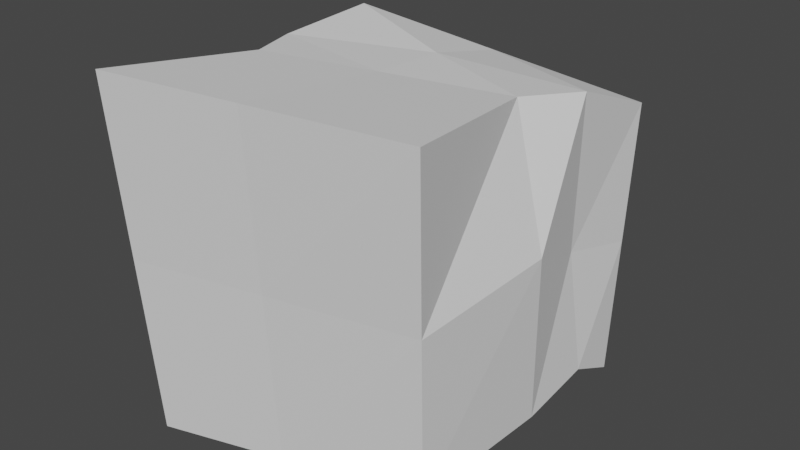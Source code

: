 # Source: pillar.blend  (saved by Blender 3.3.6; exported with 4.5.12 LTS)
import bpy
from mathutils import Matrix  # noqa: F401  (used for matrix-valued properties, if any)

bpy.ops.wm.read_factory_settings(use_empty=True)
scene = bpy.context.scene
scene.name = 'Scene'

# ---- collections
col_collection = bpy.data.collections.new('Collection'); scene.collection.children.link(col_collection)

# ---- world
world_world = bpy.data.worlds.new('World'); scene.world = world_world
world_world.use_nodes = True; world_world.node_tree.nodes.clear()
_N = world_world.node_tree.nodes; _L = world_world.node_tree.links
n0 = _N.new('ShaderNodeOutputWorld'); n0.name = 'World Output'; n0.location = (300, 300)
n1 = _N.new('ShaderNodeBackground'); n1.name = 'Background'; n1.location = (10, 300)
n1.inputs[0].default_value = (0.05088, 0.05088, 0.05088, 1.0)
_L.new(n1.outputs[0], n0.inputs[0])
n0.is_active_output = True
world_world.color = (0.05088, 0.05088, 0.05088)
world_world.use_sun_shadow = False
world_world.sun_shadow_jitter_overblur = 0.0

# ---- meshes
me_cube_001 = bpy.data.meshes.new('Cube.001')
me_cube_001.from_pydata([(-1.174, -1.0, 1.04), (-1.0, 1.0, 1.0), (-0.9077, -1.0, -1.225), (-0.7699, 1.148, -0.5691), (1.086, -1.0, 1.198), (0.987, 1.163, 0.7402), (1.025, -0.8775, -0.8167), (1.0, 1.0, -1.0), (-0.9062, -0.04274, 0.9645), (-1.0, -4.371e-08, -1.0), (1.052, 0.08134, -0.8373), (0.844, 0.08158, 1.053), (-1.094, 0.3801, 0.9227), (-1.0, 0.5, -1.0), (1.022, 0.6288, -0.8122), (1.0, 0.5, 1.0), (0.05844, -0.9387, -1.021), (0.3391, 0.9588, -0.7545), (-0.04403, -1.0, 1.119), (-0.006517, 1.081, 0.8701), (-0.0311, 0.01942, 1.009), (0.2203, -0.1065, -0.7799), (0.0, 0.5, 1.0), (-0.1622, 0.6325, -0.9114), (-1.041, -1.0, -0.09251), (-0.9772, 0.9814, 0.1216), (1.055, -0.9387, 0.1907), (0.9935, 1.081, -0.1299), (1.104, -0.005417, 0.2491), (-0.9531, -0.02137, -0.01776), (0.95, 0.5568, -0.0003557), (-0.7753, 0.4545, -0.007173), (0.0005512, 1.423, -0.04697), (0.007207, -0.9694, 0.04911)], [], [(31, 25, 3, 13), (23, 17, 7, 14), (30, 27, 5, 15), (22, 19, 1, 12), (33, 26, 4, 18), (32, 25, 1, 19), (18, 20, 8, 0), (26, 28, 11, 4), (16, 21, 10, 6), (24, 29, 9, 2), (20, 22, 12, 8), (28, 30, 15, 11), (21, 23, 14, 10), (29, 31, 13, 9), (9, 13, 23, 21), (11, 15, 22, 20), (2, 9, 21, 16), (4, 11, 20, 18), (27, 32, 19, 5), (24, 33, 18, 0), (15, 5, 19, 22), (13, 3, 17, 23), (2, 16, 33, 24), (7, 17, 32, 27), (8, 12, 31, 29), (10, 14, 30, 28), (0, 8, 29, 24), (6, 10, 28, 26), (17, 3, 25, 32), (16, 6, 26, 33), (14, 7, 27, 30), (12, 1, 25, 31)])
_uv = me_cube_001.uv_layers.new(name='UVMap')
_uv.uv.foreach_set('vector', [0.4608, 0.5406, 0.3802, 0.5617, 0.3532, 0.4525, 0.4564, 0.3873, 0.1363, 0.4428, 0.2187, 0.3953, 0.3189, 0.3962, 0.3214, 0.453, 0.8512, 0.6132, 0.8637, 0.6964, 0.7275, 0.6957, 0.6972, 0.5888, 0.4533, 0.1944, 0.3609, 0.1975, 0.3685, 0.04247, 0.4624, 0.02274, 0.1729, 0.188, 0.3376, 0.1985, 0.3532, 0.3552, 0.1766, 0.3552, 0.8296, 0.1771, 0.8319, 0.0207, 0.9673, 0.0, 0.9673, 0.1566, 0.6873, 0.1763, 0.5276, 0.1859, 0.53, 0.04889, 0.6776, 0.0, 0.8448, 0.3776, 0.8221, 0.5213, 0.6942, 0.5239, 0.6897, 0.3525, 0.1567, 0.6901, 0.1913, 0.5603, 0.3214, 0.5386, 0.3096, 0.6875, 0.6897, 0.5299, 0.5364, 0.5404, 0.5343, 0.3876, 0.6897, 0.3525, 0.5276, 0.1859, 0.4533, 0.1944, 0.4624, 0.02274, 0.53, 0.04889, 0.8221, 0.5213, 0.8512, 0.6132, 0.6972, 0.5888, 0.6942, 0.5239, 0.1913, 0.5603, 0.1363, 0.4428, 0.3214, 0.453, 0.3214, 0.5386, 0.5364, 0.5404, 0.4608, 0.5406, 0.4564, 0.3873, 0.5343, 0.3876, 0.0, 0.5347, 0.004046, 0.4569, 0.1363, 0.4428, 0.1913, 0.5603, 0.5252, 0.3228, 0.4606, 0.3502, 0.4533, 0.1944, 0.5276, 0.1859, 0.003676, 0.6926, 0.0, 0.5347, 0.1913, 0.5603, 0.1567, 0.6901, 0.697, 0.3525, 0.5252, 0.3228, 0.5276, 0.1859, 0.6873, 0.1763, 0.8322, 0.331, 0.8296, 0.1771, 0.9673, 0.1566, 0.9673, 0.3132, 0.008164, 0.1776, 0.1729, 0.188, 0.1766, 0.3552, 0.0, 0.3552, 0.4606, 0.3502, 0.3532, 0.3525, 0.3609, 0.1975, 0.4533, 0.1944, 0.004046, 0.4569, 0.04998, 0.3552, 0.2187, 0.3953, 0.1363, 0.4428, 0.01633, 0.0, 0.1692, 0.02089, 0.1729, 0.188, 0.008164, 0.1776, 0.697, 0.3487, 0.7218, 0.2415, 0.8296, 0.1771, 0.8322, 0.331, 0.5384, 0.6932, 0.4741, 0.6877, 0.4608, 0.5406, 0.5364, 0.5404, 0.9889, 0.5517, 0.9766, 0.6364, 0.8512, 0.6132, 0.8221, 0.5213, 0.6897, 0.7073, 0.5384, 0.6932, 0.5364, 0.5404, 0.6897, 0.5299, 1.0, 0.4027, 0.9889, 0.5517, 0.8221, 0.5213, 0.8448, 0.3776, 0.7218, 0.2415, 0.7311, 0.067, 0.8319, 0.0207, 0.8296, 0.1771, 0.1692, 0.02089, 0.322, 0.04178, 0.3376, 0.1985, 0.1729, 0.188, 0.9766, 0.6364, 1.0, 0.697, 0.8637, 0.6964, 0.8512, 0.6132, 0.4741, 0.6877, 0.3766, 0.6988, 0.3802, 0.5617, 0.4608, 0.5406])
me_cube_001.update()

# ---- objects
ob_cube = bpy.data.objects.new('Cube', me_cube_001)

# ---- transforms, parenting, visibility, modifiers, constraints
ob_cube.location = (0.0, 0.0, 0.0)

# ---- collection membership
col_collection.objects.link(ob_cube)

# ---- scene / render settings (as saved in the file)
scene.frame_start = 1; scene.frame_end = 250; scene.frame_set(1)
scene.render.engine = 'BLENDER_EEVEE_NEXT'
scene.cycles.sampling_pattern = 'TABULATED_SOBOL'
scene.cycles.use_light_tree = False
scene.view_settings.view_transform = 'Filmic'
bpy.context.view_layer.update()

# ---- added for rendering (the .blend has no active camera and no usable light): camera, sun
cam_auto = bpy.data.cameras.new('AutoCamera')
cam_auto.lens = 50.0
cam_auto.sensor_width = 36.0
cam_auto.clip_end = 1000.0
ob_auto_camera = bpy.data.objects.new('AutoCamera', cam_auto)
scene.collection.objects.link(ob_auto_camera)
ob_auto_camera.location = (3.77201, -4.35668, 3.03232)
ob_auto_camera.rotation_euler = (1.09748, -7.21219e-08, 0.694738)
scene.camera = ob_auto_camera
light_auto_sun = bpy.data.lights.new('AutoSun', 'SUN')
light_auto_sun.energy = 3.0
light_auto_sun.angle = 0.0523599
ob_auto_sun = bpy.data.objects.new('AutoSun', light_auto_sun)
scene.collection.objects.link(ob_auto_sun)
ob_auto_sun.rotation_euler = (0.872665, 0.174533, 0.523599)
bpy.context.view_layer.update()
